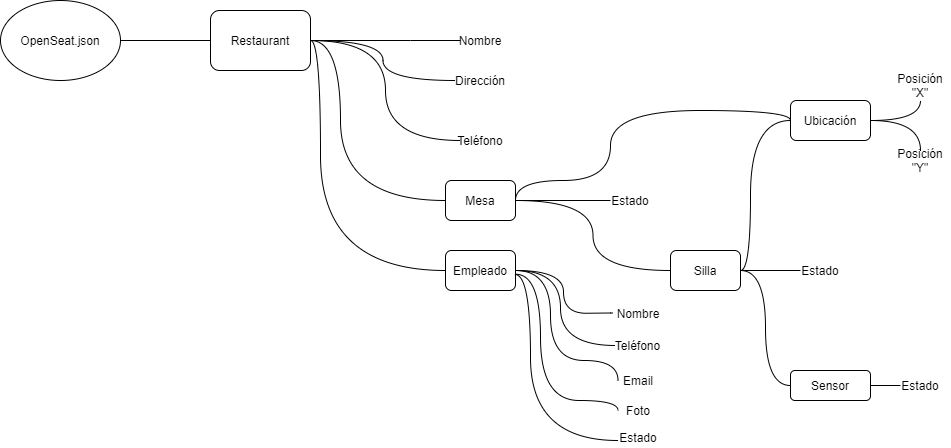

The diagram above was exported from draw.io. Its source (the exported page's mxGraphModel, read from the mxfile embedded in the PNG):
<mxGraphModel dx="1730" dy="832" grid="1" gridSize="10" guides="1" tooltips="1" connect="1" arrows="1" fold="1" page="1" pageScale="1" pageWidth="1169" pageHeight="827" math="0" shadow="0">
  <root>
    <mxCell id="0" />
    <mxCell id="1" parent="0" />
    <mxCell id="MtaL8UFOs0sbom7kIOzu-6" style="edgeStyle=orthogonalEdgeStyle;rounded=0;orthogonalLoop=1;jettySize=auto;html=1;exitX=1;exitY=0.5;exitDx=0;exitDy=0;entryX=0;entryY=0.5;entryDx=0;entryDy=0;curved=1;endArrow=none;endFill=0;" parent="1" source="MtaL8UFOs0sbom7kIOzu-2" target="MtaL8UFOs0sbom7kIOzu-3" edge="1">
      <mxGeometry relative="1" as="geometry">
        <Array as="points">
          <mxPoint x="450" y="233" />
          <mxPoint x="450" y="393" />
        </Array>
      </mxGeometry>
    </mxCell>
    <mxCell id="MtaL8UFOs0sbom7kIOzu-14" style="edgeStyle=orthogonalEdgeStyle;curved=1;rounded=0;orthogonalLoop=1;jettySize=auto;html=1;exitX=1;exitY=0.5;exitDx=0;exitDy=0;entryX=0;entryY=0.5;entryDx=0;entryDy=0;endArrow=none;endFill=0;" parent="1" source="MtaL8UFOs0sbom7kIOzu-2" target="MtaL8UFOs0sbom7kIOzu-12" edge="1">
      <mxGeometry relative="1" as="geometry">
        <Array as="points">
          <mxPoint x="520" y="233" />
          <mxPoint x="520" y="233" />
        </Array>
      </mxGeometry>
    </mxCell>
    <mxCell id="MtaL8UFOs0sbom7kIOzu-17" style="edgeStyle=orthogonalEdgeStyle;curved=1;rounded=0;orthogonalLoop=1;jettySize=auto;html=1;exitX=1;exitY=0.5;exitDx=0;exitDy=0;entryX=0;entryY=0.5;entryDx=0;entryDy=0;endArrow=none;endFill=0;" parent="1" source="MtaL8UFOs0sbom7kIOzu-2" target="MtaL8UFOs0sbom7kIOzu-5" edge="1">
      <mxGeometry relative="1" as="geometry">
        <Array as="points">
          <mxPoint x="430" y="233" />
          <mxPoint x="430" y="463" />
        </Array>
      </mxGeometry>
    </mxCell>
    <mxCell id="MtaL8UFOs0sbom7kIOzu-20" style="edgeStyle=orthogonalEdgeStyle;curved=1;rounded=0;orthogonalLoop=1;jettySize=auto;html=1;exitX=1;exitY=0.5;exitDx=0;exitDy=0;entryX=0;entryY=0.5;entryDx=0;entryDy=0;endArrow=none;endFill=0;" parent="1" source="MtaL8UFOs0sbom7kIOzu-2" target="MtaL8UFOs0sbom7kIOzu-19" edge="1">
      <mxGeometry relative="1" as="geometry" />
    </mxCell>
    <mxCell id="MtaL8UFOs0sbom7kIOzu-21" style="edgeStyle=orthogonalEdgeStyle;curved=1;rounded=0;orthogonalLoop=1;jettySize=auto;html=1;exitX=1;exitY=0.5;exitDx=0;exitDy=0;entryX=0;entryY=0.5;entryDx=0;entryDy=0;endArrow=none;endFill=0;" parent="1" source="MtaL8UFOs0sbom7kIOzu-2" target="MtaL8UFOs0sbom7kIOzu-15" edge="1">
      <mxGeometry relative="1" as="geometry" />
    </mxCell>
    <mxCell id="MtaL8UFOs0sbom7kIOzu-2" value="Restaurant" style="rounded=1;whiteSpace=wrap;html=1;" parent="1" vertex="1">
      <mxGeometry x="320" y="203" width="100" height="60" as="geometry" />
    </mxCell>
    <mxCell id="MtaL8UFOs0sbom7kIOzu-10" style="edgeStyle=orthogonalEdgeStyle;curved=1;rounded=0;orthogonalLoop=1;jettySize=auto;html=1;exitX=1;exitY=0.5;exitDx=0;exitDy=0;entryX=0;entryY=0.5;entryDx=0;entryDy=0;endArrow=none;endFill=0;" parent="1" source="MtaL8UFOs0sbom7kIOzu-3" target="MtaL8UFOs0sbom7kIOzu-8" edge="1">
      <mxGeometry relative="1" as="geometry" />
    </mxCell>
    <mxCell id="MtaL8UFOs0sbom7kIOzu-3" value="Mesa" style="rounded=1;whiteSpace=wrap;html=1;" parent="1" vertex="1">
      <mxGeometry x="555" y="373" width="70" height="40" as="geometry" />
    </mxCell>
    <mxCell id="MtaL8UFOs0sbom7kIOzu-5" value="Empleado" style="rounded=1;whiteSpace=wrap;html=1;" parent="1" vertex="1">
      <mxGeometry x="555" y="443" width="70" height="40" as="geometry" />
    </mxCell>
    <mxCell id="MtaL8UFOs0sbom7kIOzu-11" style="edgeStyle=orthogonalEdgeStyle;curved=1;rounded=0;orthogonalLoop=1;jettySize=auto;html=1;exitX=1;exitY=0.5;exitDx=0;exitDy=0;entryX=0;entryY=0.5;entryDx=0;entryDy=0;endArrow=none;endFill=0;" parent="1" source="MtaL8UFOs0sbom7kIOzu-8" target="MtaL8UFOs0sbom7kIOzu-9" edge="1">
      <mxGeometry relative="1" as="geometry" />
    </mxCell>
    <mxCell id="MtaL8UFOs0sbom7kIOzu-29" style="edgeStyle=orthogonalEdgeStyle;curved=1;rounded=0;orthogonalLoop=1;jettySize=auto;html=1;exitX=1;exitY=0.5;exitDx=0;exitDy=0;entryX=0;entryY=0.5;entryDx=0;entryDy=0;endArrow=none;endFill=0;" parent="1" source="MtaL8UFOs0sbom7kIOzu-8" target="MtaL8UFOs0sbom7kIOzu-25" edge="1">
      <mxGeometry relative="1" as="geometry">
        <Array as="points">
          <mxPoint x="860" y="463" />
          <mxPoint x="860" y="313" />
        </Array>
      </mxGeometry>
    </mxCell>
    <mxCell id="MtaL8UFOs0sbom7kIOzu-8" value="Silla" style="rounded=1;whiteSpace=wrap;html=1;" parent="1" vertex="1">
      <mxGeometry x="780" y="443" width="70" height="40" as="geometry" />
    </mxCell>
    <mxCell id="MtaL8UFOs0sbom7kIOzu-9" value="Sensor" style="rounded=1;whiteSpace=wrap;html=1;" parent="1" vertex="1">
      <mxGeometry x="900" y="563" width="80" height="30" as="geometry" />
    </mxCell>
    <mxCell id="MtaL8UFOs0sbom7kIOzu-12" value="Nombre" style="text;html=1;strokeColor=none;fillColor=none;align=center;verticalAlign=middle;whiteSpace=wrap;rounded=0;" parent="1" vertex="1">
      <mxGeometry x="570" y="223" width="40" height="20" as="geometry" />
    </mxCell>
    <mxCell id="MtaL8UFOs0sbom7kIOzu-15" value="Dirección" style="text;html=1;strokeColor=none;fillColor=none;align=center;verticalAlign=middle;whiteSpace=wrap;rounded=0;" parent="1" vertex="1">
      <mxGeometry x="565" y="263" width="50" height="20" as="geometry" />
    </mxCell>
    <mxCell id="MtaL8UFOs0sbom7kIOzu-19" value="Teléfono" style="text;html=1;strokeColor=none;fillColor=none;align=center;verticalAlign=middle;whiteSpace=wrap;rounded=0;" parent="1" vertex="1">
      <mxGeometry x="570" y="323" width="40" height="20" as="geometry" />
    </mxCell>
    <mxCell id="MtaL8UFOs0sbom7kIOzu-26" style="edgeStyle=orthogonalEdgeStyle;curved=1;rounded=0;orthogonalLoop=1;jettySize=auto;html=1;exitX=0;exitY=0.5;exitDx=0;exitDy=0;entryX=1;entryY=0.5;entryDx=0;entryDy=0;endArrow=none;endFill=0;" parent="1" source="MtaL8UFOs0sbom7kIOzu-25" target="MtaL8UFOs0sbom7kIOzu-3" edge="1">
      <mxGeometry relative="1" as="geometry">
        <Array as="points">
          <mxPoint x="900" y="303" />
          <mxPoint x="720" y="303" />
          <mxPoint x="720" y="373" />
          <mxPoint x="625" y="373" />
        </Array>
      </mxGeometry>
    </mxCell>
    <mxCell id="MtaL8UFOs0sbom7kIOzu-34" style="edgeStyle=orthogonalEdgeStyle;curved=1;rounded=0;orthogonalLoop=1;jettySize=auto;html=1;exitX=1;exitY=0.5;exitDx=0;exitDy=0;entryX=0.5;entryY=1;entryDx=0;entryDy=0;endArrow=none;endFill=0;" parent="1" source="MtaL8UFOs0sbom7kIOzu-25" target="MtaL8UFOs0sbom7kIOzu-32" edge="1">
      <mxGeometry relative="1" as="geometry" />
    </mxCell>
    <mxCell id="MtaL8UFOs0sbom7kIOzu-35" style="edgeStyle=orthogonalEdgeStyle;curved=1;rounded=0;orthogonalLoop=1;jettySize=auto;html=1;exitX=1;exitY=0.5;exitDx=0;exitDy=0;entryX=0.5;entryY=0;entryDx=0;entryDy=0;endArrow=none;endFill=0;" parent="1" source="MtaL8UFOs0sbom7kIOzu-25" target="MtaL8UFOs0sbom7kIOzu-33" edge="1">
      <mxGeometry relative="1" as="geometry" />
    </mxCell>
    <mxCell id="MtaL8UFOs0sbom7kIOzu-25" value="Ubicación" style="rounded=1;whiteSpace=wrap;html=1;" parent="1" vertex="1">
      <mxGeometry x="900" y="293" width="80" height="40" as="geometry" />
    </mxCell>
    <mxCell id="MtaL8UFOs0sbom7kIOzu-28" style="edgeStyle=orthogonalEdgeStyle;curved=1;rounded=0;orthogonalLoop=1;jettySize=auto;html=1;exitX=0;exitY=0.5;exitDx=0;exitDy=0;entryX=1;entryY=0.5;entryDx=0;entryDy=0;endArrow=none;endFill=0;" parent="1" source="MtaL8UFOs0sbom7kIOzu-27" target="MtaL8UFOs0sbom7kIOzu-3" edge="1">
      <mxGeometry relative="1" as="geometry" />
    </mxCell>
    <mxCell id="MtaL8UFOs0sbom7kIOzu-27" value="Estado" style="text;html=1;strokeColor=none;fillColor=none;align=center;verticalAlign=middle;whiteSpace=wrap;rounded=0;" parent="1" vertex="1">
      <mxGeometry x="720" y="383" width="40" height="20" as="geometry" />
    </mxCell>
    <mxCell id="MtaL8UFOs0sbom7kIOzu-31" style="edgeStyle=orthogonalEdgeStyle;curved=1;rounded=0;orthogonalLoop=1;jettySize=auto;html=1;exitX=0;exitY=0.5;exitDx=0;exitDy=0;entryX=1;entryY=0.5;entryDx=0;entryDy=0;endArrow=none;endFill=0;" parent="1" source="MtaL8UFOs0sbom7kIOzu-30" target="MtaL8UFOs0sbom7kIOzu-8" edge="1">
      <mxGeometry relative="1" as="geometry" />
    </mxCell>
    <mxCell id="MtaL8UFOs0sbom7kIOzu-30" value="Estado" style="text;html=1;strokeColor=none;fillColor=none;align=center;verticalAlign=middle;whiteSpace=wrap;rounded=0;" parent="1" vertex="1">
      <mxGeometry x="910" y="453" width="40" height="20" as="geometry" />
    </mxCell>
    <mxCell id="MtaL8UFOs0sbom7kIOzu-32" value="Posición &quot;X&quot;" style="text;html=1;strokeColor=none;fillColor=none;align=center;verticalAlign=middle;whiteSpace=wrap;rounded=0;" parent="1" vertex="1">
      <mxGeometry x="1000" y="263" width="60" height="30" as="geometry" />
    </mxCell>
    <mxCell id="MtaL8UFOs0sbom7kIOzu-33" value="Posición &quot;Y&quot;" style="text;html=1;strokeColor=none;fillColor=none;align=center;verticalAlign=middle;whiteSpace=wrap;rounded=0;" parent="1" vertex="1">
      <mxGeometry x="1010" y="343" width="40" height="20" as="geometry" />
    </mxCell>
    <mxCell id="MtaL8UFOs0sbom7kIOzu-37" style="edgeStyle=orthogonalEdgeStyle;curved=1;rounded=0;orthogonalLoop=1;jettySize=auto;html=1;exitX=0;exitY=0.5;exitDx=0;exitDy=0;entryX=1;entryY=0.5;entryDx=0;entryDy=0;endArrow=none;endFill=0;" parent="1" source="MtaL8UFOs0sbom7kIOzu-36" target="MtaL8UFOs0sbom7kIOzu-9" edge="1">
      <mxGeometry relative="1" as="geometry" />
    </mxCell>
    <mxCell id="MtaL8UFOs0sbom7kIOzu-36" value="Estado" style="text;html=1;strokeColor=none;fillColor=none;align=center;verticalAlign=middle;whiteSpace=wrap;rounded=0;" parent="1" vertex="1">
      <mxGeometry x="1010" y="568" width="40" height="20" as="geometry" />
    </mxCell>
    <mxCell id="MtaL8UFOs0sbom7kIOzu-41" style="edgeStyle=orthogonalEdgeStyle;curved=1;rounded=0;orthogonalLoop=1;jettySize=auto;html=1;exitX=0;exitY=0.5;exitDx=0;exitDy=0;entryX=1;entryY=0.5;entryDx=0;entryDy=0;endArrow=none;endFill=0;" parent="1" source="MtaL8UFOs0sbom7kIOzu-38" target="MtaL8UFOs0sbom7kIOzu-5" edge="1">
      <mxGeometry relative="1" as="geometry">
        <Array as="points">
          <mxPoint x="720" y="506" />
          <mxPoint x="673" y="506" />
          <mxPoint x="673" y="463" />
        </Array>
      </mxGeometry>
    </mxCell>
    <mxCell id="MtaL8UFOs0sbom7kIOzu-38" value="Nombre" style="text;html=1;strokeColor=none;fillColor=none;align=center;verticalAlign=middle;whiteSpace=wrap;rounded=0;" parent="1" vertex="1">
      <mxGeometry x="722.5" y="493" width="50" height="25" as="geometry" />
    </mxCell>
    <mxCell id="MtaL8UFOs0sbom7kIOzu-43" style="edgeStyle=orthogonalEdgeStyle;curved=1;rounded=0;orthogonalLoop=1;jettySize=auto;html=1;exitX=0;exitY=0.5;exitDx=0;exitDy=0;entryX=1;entryY=0.5;entryDx=0;entryDy=0;endArrow=none;endFill=0;" parent="1" source="MtaL8UFOs0sbom7kIOzu-39" target="MtaL8UFOs0sbom7kIOzu-5" edge="1">
      <mxGeometry relative="1" as="geometry">
        <Array as="points">
          <mxPoint x="670" y="538" />
          <mxPoint x="670" y="463" />
        </Array>
      </mxGeometry>
    </mxCell>
    <mxCell id="MtaL8UFOs0sbom7kIOzu-39" value="Teléfono" style="text;html=1;strokeColor=none;fillColor=none;align=center;verticalAlign=middle;whiteSpace=wrap;rounded=0;" parent="1" vertex="1">
      <mxGeometry x="725" y="528" width="45" height="20" as="geometry" />
    </mxCell>
    <mxCell id="MtaL8UFOs0sbom7kIOzu-47" style="edgeStyle=orthogonalEdgeStyle;curved=1;rounded=0;orthogonalLoop=1;jettySize=auto;html=1;exitX=0;exitY=0.5;exitDx=0;exitDy=0;entryX=1;entryY=0.5;entryDx=0;entryDy=0;endArrow=none;endFill=0;" parent="1" source="MtaL8UFOs0sbom7kIOzu-44" target="MtaL8UFOs0sbom7kIOzu-5" edge="1">
      <mxGeometry relative="1" as="geometry">
        <Array as="points">
          <mxPoint x="728" y="553" />
          <mxPoint x="660" y="553" />
          <mxPoint x="660" y="463" />
        </Array>
      </mxGeometry>
    </mxCell>
    <mxCell id="MtaL8UFOs0sbom7kIOzu-44" value="Email" style="text;html=1;strokeColor=none;fillColor=none;align=center;verticalAlign=middle;whiteSpace=wrap;rounded=0;" parent="1" vertex="1">
      <mxGeometry x="727.5" y="563" width="40" height="20" as="geometry" />
    </mxCell>
    <mxCell id="MtaL8UFOs0sbom7kIOzu-48" style="edgeStyle=orthogonalEdgeStyle;curved=1;rounded=0;orthogonalLoop=1;jettySize=auto;html=1;exitX=0;exitY=0.5;exitDx=0;exitDy=0;entryX=1.001;entryY=0.593;entryDx=0;entryDy=0;entryPerimeter=0;endArrow=none;endFill=0;" parent="1" source="MtaL8UFOs0sbom7kIOzu-45" target="MtaL8UFOs0sbom7kIOzu-5" edge="1">
      <mxGeometry relative="1" as="geometry">
        <Array as="points">
          <mxPoint x="728" y="593" />
          <mxPoint x="650" y="593" />
          <mxPoint x="650" y="467" />
        </Array>
      </mxGeometry>
    </mxCell>
    <mxCell id="MtaL8UFOs0sbom7kIOzu-45" value="Foto" style="text;html=1;strokeColor=none;fillColor=none;align=center;verticalAlign=middle;whiteSpace=wrap;rounded=0;" parent="1" vertex="1">
      <mxGeometry x="727.5" y="593" width="40" height="20" as="geometry" />
    </mxCell>
    <mxCell id="MtaL8UFOs0sbom7kIOzu-49" style="edgeStyle=orthogonalEdgeStyle;curved=1;rounded=0;orthogonalLoop=1;jettySize=auto;html=1;exitX=0;exitY=0.5;exitDx=0;exitDy=0;entryX=0.992;entryY=0.601;entryDx=0;entryDy=0;entryPerimeter=0;endArrow=none;endFill=0;" parent="1" target="MtaL8UFOs0sbom7kIOzu-5" edge="1">
      <mxGeometry relative="1" as="geometry">
        <Array as="points">
          <mxPoint x="640" y="633" />
          <mxPoint x="640" y="467" />
        </Array>
        <mxPoint x="727.4999999999998" y="633" as="sourcePoint" />
      </mxGeometry>
    </mxCell>
    <mxCell id="MtaL8UFOs0sbom7kIOzu-46" value="Estado" style="text;html=1;strokeColor=none;fillColor=none;align=center;verticalAlign=middle;whiteSpace=wrap;rounded=0;" parent="1" vertex="1">
      <mxGeometry x="727.5" y="620" width="40" height="20" as="geometry" />
    </mxCell>
    <mxCell id="Juhb4NoyAmR6rGc3MskQ-3" style="edgeStyle=orthogonalEdgeStyle;rounded=0;orthogonalLoop=1;jettySize=auto;html=1;exitX=1;exitY=0.5;exitDx=0;exitDy=0;endArrow=none;endFill=0;" edge="1" parent="1" source="Juhb4NoyAmR6rGc3MskQ-2" target="MtaL8UFOs0sbom7kIOzu-2">
      <mxGeometry relative="1" as="geometry" />
    </mxCell>
    <mxCell id="Juhb4NoyAmR6rGc3MskQ-2" value="OpenSeat.json" style="ellipse;whiteSpace=wrap;html=1;" vertex="1" parent="1">
      <mxGeometry x="110" y="193" width="120" height="80" as="geometry" />
    </mxCell>
  </root>
</mxGraphModel>